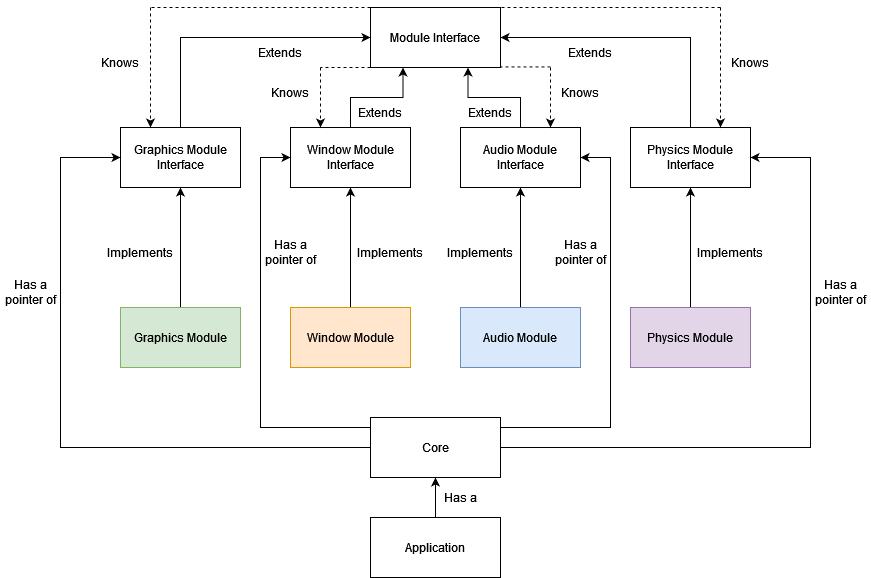

The diagram above was exported from draw.io. Its source (the exported page's mxGraphModel, read from the mxfile embedded in the PNG):
<mxGraphModel dx="1434" dy="774" grid="1" gridSize="10" guides="1" tooltips="1" connect="1" arrows="1" fold="1" page="1" pageScale="1" pageWidth="2000" pageHeight="800" math="0" shadow="0">
  <root>
    <mxCell id="0" />
    <mxCell id="1" parent="0" />
    <mxCell id="3y4Rt14YMt9wY3i6uopU-9" style="edgeStyle=orthogonalEdgeStyle;rounded=0;orthogonalLoop=1;jettySize=auto;html=1;entryX=0.5;entryY=1;entryDx=0;entryDy=0;" parent="1" source="3y4Rt14YMt9wY3i6uopU-1" target="3y4Rt14YMt9wY3i6uopU-5" edge="1">
      <mxGeometry relative="1" as="geometry" />
    </mxCell>
    <mxCell id="3y4Rt14YMt9wY3i6uopU-1" value="Graphics Module" style="rounded=0;whiteSpace=wrap;html=1;fillColor=#d5e8d4;strokeColor=#82b366;" parent="1" vertex="1">
      <mxGeometry x="420" y="340" width="120" height="60" as="geometry" />
    </mxCell>
    <mxCell id="3y4Rt14YMt9wY3i6uopU-10" style="edgeStyle=orthogonalEdgeStyle;rounded=0;orthogonalLoop=1;jettySize=auto;html=1;entryX=0.5;entryY=1;entryDx=0;entryDy=0;" parent="1" source="3y4Rt14YMt9wY3i6uopU-2" target="3y4Rt14YMt9wY3i6uopU-6" edge="1">
      <mxGeometry relative="1" as="geometry" />
    </mxCell>
    <mxCell id="3y4Rt14YMt9wY3i6uopU-2" value="Window Module" style="rounded=0;whiteSpace=wrap;html=1;fillColor=#ffe6cc;strokeColor=#d79b00;" parent="1" vertex="1">
      <mxGeometry x="590" y="340" width="120" height="60" as="geometry" />
    </mxCell>
    <mxCell id="3y4Rt14YMt9wY3i6uopU-11" style="edgeStyle=orthogonalEdgeStyle;rounded=0;orthogonalLoop=1;jettySize=auto;html=1;entryX=0.5;entryY=1;entryDx=0;entryDy=0;" parent="1" source="3y4Rt14YMt9wY3i6uopU-3" target="3y4Rt14YMt9wY3i6uopU-7" edge="1">
      <mxGeometry relative="1" as="geometry" />
    </mxCell>
    <mxCell id="3y4Rt14YMt9wY3i6uopU-3" value="Audio Module" style="rounded=0;whiteSpace=wrap;html=1;fillColor=#dae8fc;strokeColor=#6c8ebf;" parent="1" vertex="1">
      <mxGeometry x="760" y="340" width="120" height="60" as="geometry" />
    </mxCell>
    <mxCell id="3y4Rt14YMt9wY3i6uopU-12" style="edgeStyle=orthogonalEdgeStyle;rounded=0;orthogonalLoop=1;jettySize=auto;html=1;entryX=0.5;entryY=1;entryDx=0;entryDy=0;" parent="1" source="3y4Rt14YMt9wY3i6uopU-4" target="3y4Rt14YMt9wY3i6uopU-8" edge="1">
      <mxGeometry relative="1" as="geometry" />
    </mxCell>
    <mxCell id="3y4Rt14YMt9wY3i6uopU-4" value="Physics Module" style="rounded=0;whiteSpace=wrap;html=1;fillColor=#e1d5e7;strokeColor=#9673a6;" parent="1" vertex="1">
      <mxGeometry x="930" y="340" width="120" height="60" as="geometry" />
    </mxCell>
    <mxCell id="3y4Rt14YMt9wY3i6uopU-18" style="edgeStyle=orthogonalEdgeStyle;rounded=0;orthogonalLoop=1;jettySize=auto;html=1;entryX=0;entryY=0.5;entryDx=0;entryDy=0;" parent="1" source="3y4Rt14YMt9wY3i6uopU-5" target="3y4Rt14YMt9wY3i6uopU-17" edge="1">
      <mxGeometry relative="1" as="geometry">
        <Array as="points">
          <mxPoint x="480" y="70" />
        </Array>
      </mxGeometry>
    </mxCell>
    <mxCell id="3y4Rt14YMt9wY3i6uopU-5" value="Graphics Module Interface" style="rounded=0;whiteSpace=wrap;html=1;" parent="1" vertex="1">
      <mxGeometry x="420" y="160" width="120" height="60" as="geometry" />
    </mxCell>
    <mxCell id="3y4Rt14YMt9wY3i6uopU-19" style="edgeStyle=orthogonalEdgeStyle;rounded=0;orthogonalLoop=1;jettySize=auto;html=1;entryX=0.25;entryY=1;entryDx=0;entryDy=0;" parent="1" source="3y4Rt14YMt9wY3i6uopU-6" target="3y4Rt14YMt9wY3i6uopU-17" edge="1">
      <mxGeometry relative="1" as="geometry" />
    </mxCell>
    <mxCell id="3y4Rt14YMt9wY3i6uopU-6" value="Window Module Interface" style="rounded=0;whiteSpace=wrap;html=1;" parent="1" vertex="1">
      <mxGeometry x="590" y="160" width="120" height="60" as="geometry" />
    </mxCell>
    <mxCell id="3y4Rt14YMt9wY3i6uopU-20" style="edgeStyle=orthogonalEdgeStyle;rounded=0;orthogonalLoop=1;jettySize=auto;html=1;entryX=0.75;entryY=1;entryDx=0;entryDy=0;" parent="1" source="3y4Rt14YMt9wY3i6uopU-7" target="3y4Rt14YMt9wY3i6uopU-17" edge="1">
      <mxGeometry relative="1" as="geometry" />
    </mxCell>
    <mxCell id="3y4Rt14YMt9wY3i6uopU-7" value="Audio Module Interface" style="rounded=0;whiteSpace=wrap;html=1;" parent="1" vertex="1">
      <mxGeometry x="760" y="160" width="120" height="60" as="geometry" />
    </mxCell>
    <mxCell id="3y4Rt14YMt9wY3i6uopU-21" style="edgeStyle=orthogonalEdgeStyle;rounded=0;orthogonalLoop=1;jettySize=auto;html=1;entryX=1;entryY=0.5;entryDx=0;entryDy=0;" parent="1" source="3y4Rt14YMt9wY3i6uopU-8" target="3y4Rt14YMt9wY3i6uopU-17" edge="1">
      <mxGeometry relative="1" as="geometry">
        <Array as="points">
          <mxPoint x="990" y="70" />
        </Array>
      </mxGeometry>
    </mxCell>
    <mxCell id="3y4Rt14YMt9wY3i6uopU-8" value="Physics Module Interface" style="rounded=0;whiteSpace=wrap;html=1;" parent="1" vertex="1">
      <mxGeometry x="930" y="160" width="120" height="60" as="geometry" />
    </mxCell>
    <mxCell id="3y4Rt14YMt9wY3i6uopU-13" value="Implements" style="text;html=1;strokeColor=none;fillColor=none;align=center;verticalAlign=middle;whiteSpace=wrap;rounded=0;" parent="1" vertex="1">
      <mxGeometry x="410" y="270" width="60" height="30" as="geometry" />
    </mxCell>
    <mxCell id="3y4Rt14YMt9wY3i6uopU-14" value="Implements" style="text;html=1;strokeColor=none;fillColor=none;align=center;verticalAlign=middle;whiteSpace=wrap;rounded=0;" parent="1" vertex="1">
      <mxGeometry x="660" y="270" width="60" height="30" as="geometry" />
    </mxCell>
    <mxCell id="3y4Rt14YMt9wY3i6uopU-15" value="Implements" style="text;html=1;strokeColor=none;fillColor=none;align=center;verticalAlign=middle;whiteSpace=wrap;rounded=0;" parent="1" vertex="1">
      <mxGeometry x="750" y="270" width="60" height="30" as="geometry" />
    </mxCell>
    <mxCell id="3y4Rt14YMt9wY3i6uopU-16" value="Implements" style="text;html=1;strokeColor=none;fillColor=none;align=center;verticalAlign=middle;whiteSpace=wrap;rounded=0;" parent="1" vertex="1">
      <mxGeometry x="1000" y="270" width="60" height="30" as="geometry" />
    </mxCell>
    <mxCell id="3y4Rt14YMt9wY3i6uopU-17" value="Module Interface" style="rounded=0;whiteSpace=wrap;html=1;" parent="1" vertex="1">
      <mxGeometry x="670" y="40" width="130" height="60" as="geometry" />
    </mxCell>
    <mxCell id="3y4Rt14YMt9wY3i6uopU-22" value="Extends" style="text;html=1;strokeColor=none;fillColor=none;align=center;verticalAlign=middle;whiteSpace=wrap;rounded=0;" parent="1" vertex="1">
      <mxGeometry x="550" y="70" width="60" height="30" as="geometry" />
    </mxCell>
    <mxCell id="3y4Rt14YMt9wY3i6uopU-23" value="Extends" style="text;html=1;strokeColor=none;fillColor=none;align=center;verticalAlign=middle;whiteSpace=wrap;rounded=0;" parent="1" vertex="1">
      <mxGeometry x="860" y="70" width="60" height="30" as="geometry" />
    </mxCell>
    <mxCell id="3y4Rt14YMt9wY3i6uopU-25" value="Extends" style="text;html=1;strokeColor=none;fillColor=none;align=center;verticalAlign=middle;whiteSpace=wrap;rounded=0;" parent="1" vertex="1">
      <mxGeometry x="650" y="130" width="60" height="30" as="geometry" />
    </mxCell>
    <mxCell id="3y4Rt14YMt9wY3i6uopU-26" value="Extends" style="text;html=1;strokeColor=none;fillColor=none;align=center;verticalAlign=middle;whiteSpace=wrap;rounded=0;" parent="1" vertex="1">
      <mxGeometry x="760" y="130" width="60" height="30" as="geometry" />
    </mxCell>
    <mxCell id="3y4Rt14YMt9wY3i6uopU-38" value="" style="endArrow=none;html=1;rounded=0;exitX=0;exitY=0;exitDx=0;exitDy=0;dashed=1;" parent="1" source="3y4Rt14YMt9wY3i6uopU-17" edge="1">
      <mxGeometry width="50" height="50" relative="1" as="geometry">
        <mxPoint x="720" y="210" as="sourcePoint" />
        <mxPoint x="450" y="40" as="targetPoint" />
      </mxGeometry>
    </mxCell>
    <mxCell id="3y4Rt14YMt9wY3i6uopU-39" value="" style="endArrow=classic;html=1;rounded=0;entryX=0.25;entryY=0;entryDx=0;entryDy=0;dashed=1;" parent="1" target="3y4Rt14YMt9wY3i6uopU-5" edge="1">
      <mxGeometry width="50" height="50" relative="1" as="geometry">
        <mxPoint x="450" y="40" as="sourcePoint" />
        <mxPoint x="770" y="160" as="targetPoint" />
      </mxGeometry>
    </mxCell>
    <mxCell id="3y4Rt14YMt9wY3i6uopU-41" value="Knows" style="text;html=1;strokeColor=none;fillColor=none;align=center;verticalAlign=middle;whiteSpace=wrap;rounded=0;" parent="1" vertex="1">
      <mxGeometry x="390" y="80" width="60" height="30" as="geometry" />
    </mxCell>
    <mxCell id="3y4Rt14YMt9wY3i6uopU-42" value="" style="endArrow=none;html=1;rounded=0;exitX=0;exitY=0;exitDx=0;exitDy=0;dashed=1;" parent="1" edge="1">
      <mxGeometry width="50" height="50" relative="1" as="geometry">
        <mxPoint x="1020" y="40" as="sourcePoint" />
        <mxPoint x="800" y="40" as="targetPoint" />
      </mxGeometry>
    </mxCell>
    <mxCell id="3y4Rt14YMt9wY3i6uopU-43" value="" style="endArrow=classic;html=1;rounded=0;entryX=0.25;entryY=0;entryDx=0;entryDy=0;dashed=1;" parent="1" edge="1">
      <mxGeometry width="50" height="50" relative="1" as="geometry">
        <mxPoint x="1020" y="40" as="sourcePoint" />
        <mxPoint x="1020" y="160" as="targetPoint" />
      </mxGeometry>
    </mxCell>
    <mxCell id="3y4Rt14YMt9wY3i6uopU-44" value="Knows" style="text;html=1;strokeColor=none;fillColor=none;align=center;verticalAlign=middle;whiteSpace=wrap;rounded=0;" parent="1" vertex="1">
      <mxGeometry x="560" y="110" width="60" height="30" as="geometry" />
    </mxCell>
    <mxCell id="3y4Rt14YMt9wY3i6uopU-46" value="" style="endArrow=none;html=1;rounded=0;exitX=0;exitY=0;exitDx=0;exitDy=0;dashed=1;" parent="1" edge="1">
      <mxGeometry width="50" height="50" relative="1" as="geometry">
        <mxPoint x="670" y="100" as="sourcePoint" />
        <mxPoint x="620" y="100" as="targetPoint" />
      </mxGeometry>
    </mxCell>
    <mxCell id="3y4Rt14YMt9wY3i6uopU-48" value="" style="endArrow=classic;html=1;rounded=0;dashed=1;" parent="1" edge="1">
      <mxGeometry width="50" height="50" relative="1" as="geometry">
        <mxPoint x="620" y="100" as="sourcePoint" />
        <mxPoint x="620" y="160" as="targetPoint" />
      </mxGeometry>
    </mxCell>
    <mxCell id="3y4Rt14YMt9wY3i6uopU-49" value="" style="endArrow=none;html=1;rounded=0;exitX=0;exitY=0;exitDx=0;exitDy=0;dashed=1;" parent="1" edge="1">
      <mxGeometry width="50" height="50" relative="1" as="geometry">
        <mxPoint x="850" y="99.43" as="sourcePoint" />
        <mxPoint x="800" y="99.43" as="targetPoint" />
      </mxGeometry>
    </mxCell>
    <mxCell id="3y4Rt14YMt9wY3i6uopU-50" value="" style="endArrow=classic;html=1;rounded=0;dashed=1;" parent="1" edge="1">
      <mxGeometry width="50" height="50" relative="1" as="geometry">
        <mxPoint x="850" y="100" as="sourcePoint" />
        <mxPoint x="850" y="160" as="targetPoint" />
      </mxGeometry>
    </mxCell>
    <mxCell id="3y4Rt14YMt9wY3i6uopU-51" value="Knows" style="text;html=1;strokeColor=none;fillColor=none;align=center;verticalAlign=middle;whiteSpace=wrap;rounded=0;" parent="1" vertex="1">
      <mxGeometry x="850" y="110" width="60" height="30" as="geometry" />
    </mxCell>
    <mxCell id="3y4Rt14YMt9wY3i6uopU-52" value="Knows" style="text;html=1;strokeColor=none;fillColor=none;align=center;verticalAlign=middle;whiteSpace=wrap;rounded=0;" parent="1" vertex="1">
      <mxGeometry x="1020" y="80" width="60" height="30" as="geometry" />
    </mxCell>
    <mxCell id="3y4Rt14YMt9wY3i6uopU-55" style="edgeStyle=orthogonalEdgeStyle;rounded=0;orthogonalLoop=1;jettySize=auto;html=1;entryX=0;entryY=0.5;entryDx=0;entryDy=0;" parent="1" source="3y4Rt14YMt9wY3i6uopU-53" target="3y4Rt14YMt9wY3i6uopU-5" edge="1">
      <mxGeometry relative="1" as="geometry">
        <Array as="points">
          <mxPoint x="360" y="480" />
          <mxPoint x="360" y="190" />
        </Array>
      </mxGeometry>
    </mxCell>
    <mxCell id="3y4Rt14YMt9wY3i6uopU-56" style="edgeStyle=orthogonalEdgeStyle;rounded=0;orthogonalLoop=1;jettySize=auto;html=1;entryX=1;entryY=0.5;entryDx=0;entryDy=0;" parent="1" source="3y4Rt14YMt9wY3i6uopU-53" target="3y4Rt14YMt9wY3i6uopU-8" edge="1">
      <mxGeometry relative="1" as="geometry">
        <Array as="points">
          <mxPoint x="1110" y="480" />
          <mxPoint x="1110" y="190" />
        </Array>
      </mxGeometry>
    </mxCell>
    <mxCell id="3y4Rt14YMt9wY3i6uopU-59" style="edgeStyle=orthogonalEdgeStyle;rounded=0;orthogonalLoop=1;jettySize=auto;html=1;entryX=0;entryY=0.5;entryDx=0;entryDy=0;" parent="1" source="3y4Rt14YMt9wY3i6uopU-53" target="3y4Rt14YMt9wY3i6uopU-6" edge="1">
      <mxGeometry relative="1" as="geometry">
        <Array as="points">
          <mxPoint x="560" y="460" />
          <mxPoint x="560" y="190" />
        </Array>
      </mxGeometry>
    </mxCell>
    <mxCell id="3y4Rt14YMt9wY3i6uopU-60" style="edgeStyle=orthogonalEdgeStyle;rounded=0;orthogonalLoop=1;jettySize=auto;html=1;entryX=1;entryY=0.5;entryDx=0;entryDy=0;" parent="1" source="3y4Rt14YMt9wY3i6uopU-53" target="3y4Rt14YMt9wY3i6uopU-7" edge="1">
      <mxGeometry relative="1" as="geometry">
        <Array as="points">
          <mxPoint x="910" y="460" />
          <mxPoint x="910" y="190" />
        </Array>
      </mxGeometry>
    </mxCell>
    <mxCell id="3y4Rt14YMt9wY3i6uopU-53" value="Core" style="rounded=0;whiteSpace=wrap;html=1;" parent="1" vertex="1">
      <mxGeometry x="670" y="450" width="130" height="60" as="geometry" />
    </mxCell>
    <mxCell id="3y4Rt14YMt9wY3i6uopU-57" value="Has a pointer of" style="text;html=1;strokeColor=none;fillColor=none;align=center;verticalAlign=middle;whiteSpace=wrap;rounded=0;" parent="1" vertex="1">
      <mxGeometry x="300" y="310" width="60" height="30" as="geometry" />
    </mxCell>
    <mxCell id="3y4Rt14YMt9wY3i6uopU-58" value="Has a pointer of" style="text;html=1;strokeColor=none;fillColor=none;align=center;verticalAlign=middle;whiteSpace=wrap;rounded=0;" parent="1" vertex="1">
      <mxGeometry x="1110" y="310" width="60" height="30" as="geometry" />
    </mxCell>
    <mxCell id="3y4Rt14YMt9wY3i6uopU-61" value="Has a pointer of" style="text;html=1;strokeColor=none;fillColor=none;align=center;verticalAlign=middle;whiteSpace=wrap;rounded=0;" parent="1" vertex="1">
      <mxGeometry x="560" y="270" width="60" height="30" as="geometry" />
    </mxCell>
    <mxCell id="3y4Rt14YMt9wY3i6uopU-62" value="Has a pointer of" style="text;html=1;strokeColor=none;fillColor=none;align=center;verticalAlign=middle;whiteSpace=wrap;rounded=0;" parent="1" vertex="1">
      <mxGeometry x="850" y="270" width="60" height="30" as="geometry" />
    </mxCell>
    <mxCell id="3y4Rt14YMt9wY3i6uopU-65" style="edgeStyle=orthogonalEdgeStyle;rounded=0;orthogonalLoop=1;jettySize=auto;html=1;entryX=0.5;entryY=1;entryDx=0;entryDy=0;" parent="1" source="3y4Rt14YMt9wY3i6uopU-64" target="3y4Rt14YMt9wY3i6uopU-53" edge="1">
      <mxGeometry relative="1" as="geometry" />
    </mxCell>
    <mxCell id="3y4Rt14YMt9wY3i6uopU-64" value="&lt;div&gt;Application&lt;/div&gt;" style="rounded=0;whiteSpace=wrap;html=1;" parent="1" vertex="1">
      <mxGeometry x="670" y="550" width="130" height="60" as="geometry" />
    </mxCell>
    <mxCell id="3y4Rt14YMt9wY3i6uopU-66" value="Has a" style="text;html=1;strokeColor=none;fillColor=none;align=center;verticalAlign=middle;whiteSpace=wrap;rounded=0;" parent="1" vertex="1">
      <mxGeometry x="730" y="515" width="60" height="30" as="geometry" />
    </mxCell>
  </root>
</mxGraphModel>